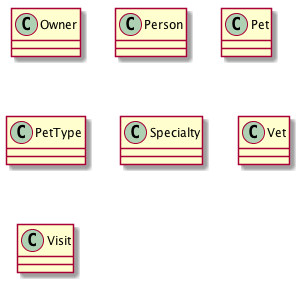

The diagram above was rendered by PlantUML. Its source (embedded in the PNG):
@startuml
class Owner
class Person
class Pet
class PetType
class Specialty
class Vet
class Visit
@enduml